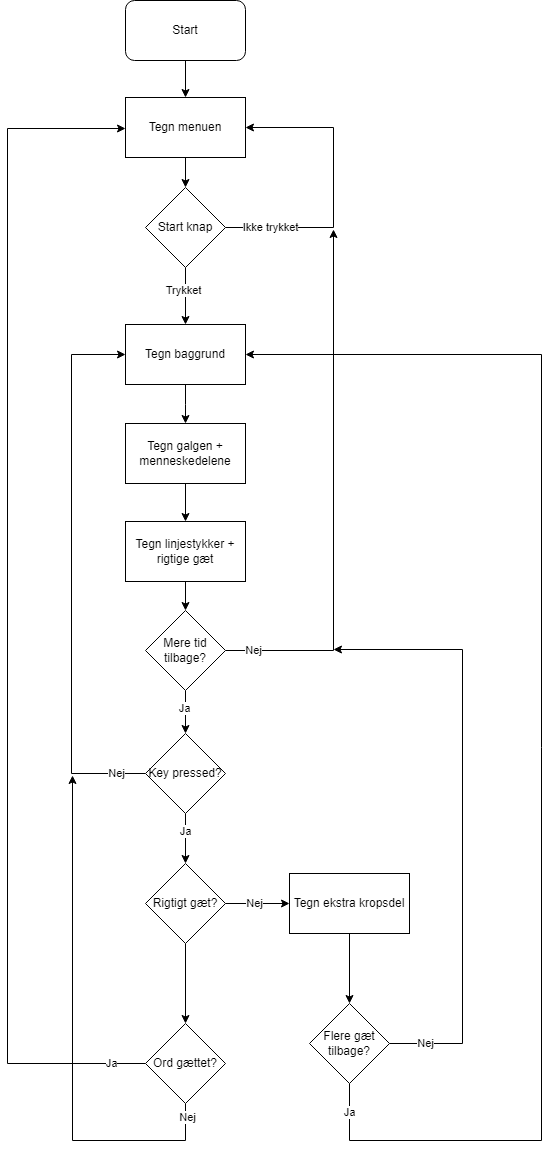

The diagram above was exported from draw.io. Its source (the exported page's mxGraphModel, read from the mxfile embedded in the PNG):
<mxGraphModel dx="982" dy="568" grid="0" gridSize="10" guides="1" tooltips="1" connect="1" arrows="1" fold="1" page="1" pageScale="1" pageWidth="827" pageHeight="1169" math="0" shadow="0">
  <root>
    <mxCell id="WIyWlLk6GJQsqaUBKTNV-0" />
    <mxCell id="WIyWlLk6GJQsqaUBKTNV-1" parent="WIyWlLk6GJQsqaUBKTNV-0" />
    <mxCell id="nK2VYvFokT52b3gbZxIT-6" value="" style="edgeStyle=orthogonalEdgeStyle;rounded=0;orthogonalLoop=1;jettySize=auto;html=1;" edge="1" parent="WIyWlLk6GJQsqaUBKTNV-1" source="nK2VYvFokT52b3gbZxIT-0" target="nK2VYvFokT52b3gbZxIT-5">
      <mxGeometry relative="1" as="geometry" />
    </mxCell>
    <mxCell id="nK2VYvFokT52b3gbZxIT-0" value="Start" style="rounded=1;whiteSpace=wrap;html=1;" vertex="1" parent="WIyWlLk6GJQsqaUBKTNV-1">
      <mxGeometry x="354" y="37" width="120" height="60" as="geometry" />
    </mxCell>
    <mxCell id="nK2VYvFokT52b3gbZxIT-8" value="" style="edgeStyle=orthogonalEdgeStyle;rounded=0;orthogonalLoop=1;jettySize=auto;html=1;" edge="1" parent="WIyWlLk6GJQsqaUBKTNV-1" source="nK2VYvFokT52b3gbZxIT-5" target="nK2VYvFokT52b3gbZxIT-7">
      <mxGeometry relative="1" as="geometry" />
    </mxCell>
    <mxCell id="nK2VYvFokT52b3gbZxIT-5" value="Tegn menuen" style="rounded=0;whiteSpace=wrap;html=1;" vertex="1" parent="WIyWlLk6GJQsqaUBKTNV-1">
      <mxGeometry x="354" y="134" width="120" height="60" as="geometry" />
    </mxCell>
    <mxCell id="nK2VYvFokT52b3gbZxIT-11" style="edgeStyle=orthogonalEdgeStyle;rounded=0;orthogonalLoop=1;jettySize=auto;html=1;exitX=1;exitY=0.5;exitDx=0;exitDy=0;entryX=1;entryY=0.5;entryDx=0;entryDy=0;" edge="1" parent="WIyWlLk6GJQsqaUBKTNV-1" source="nK2VYvFokT52b3gbZxIT-7" target="nK2VYvFokT52b3gbZxIT-5">
      <mxGeometry relative="1" as="geometry">
        <Array as="points">
          <mxPoint x="562" y="264" />
          <mxPoint x="562" y="164" />
        </Array>
      </mxGeometry>
    </mxCell>
    <mxCell id="nK2VYvFokT52b3gbZxIT-12" value="Ikke trykket" style="edgeLabel;html=1;align=center;verticalAlign=middle;resizable=0;points=[];" vertex="1" connectable="0" parent="nK2VYvFokT52b3gbZxIT-11">
      <mxGeometry x="-0.7606" y="2" relative="1" as="geometry">
        <mxPoint x="10" y="2" as="offset" />
      </mxGeometry>
    </mxCell>
    <mxCell id="nK2VYvFokT52b3gbZxIT-14" value="" style="edgeStyle=orthogonalEdgeStyle;rounded=0;orthogonalLoop=1;jettySize=auto;html=1;" edge="1" parent="WIyWlLk6GJQsqaUBKTNV-1" source="nK2VYvFokT52b3gbZxIT-7" target="nK2VYvFokT52b3gbZxIT-13">
      <mxGeometry relative="1" as="geometry" />
    </mxCell>
    <mxCell id="nK2VYvFokT52b3gbZxIT-15" value="Trykket" style="edgeLabel;html=1;align=center;verticalAlign=middle;resizable=0;points=[];" vertex="1" connectable="0" parent="nK2VYvFokT52b3gbZxIT-14">
      <mxGeometry x="-0.2227" y="-2" relative="1" as="geometry">
        <mxPoint as="offset" />
      </mxGeometry>
    </mxCell>
    <mxCell id="nK2VYvFokT52b3gbZxIT-7" value="Start knap" style="rhombus;whiteSpace=wrap;html=1;" vertex="1" parent="WIyWlLk6GJQsqaUBKTNV-1">
      <mxGeometry x="374" y="224" width="80" height="80" as="geometry" />
    </mxCell>
    <mxCell id="nK2VYvFokT52b3gbZxIT-17" value="" style="edgeStyle=orthogonalEdgeStyle;rounded=0;orthogonalLoop=1;jettySize=auto;html=1;" edge="1" parent="WIyWlLk6GJQsqaUBKTNV-1" source="nK2VYvFokT52b3gbZxIT-13" target="nK2VYvFokT52b3gbZxIT-16">
      <mxGeometry relative="1" as="geometry" />
    </mxCell>
    <mxCell id="nK2VYvFokT52b3gbZxIT-13" value="Tegn baggrund" style="whiteSpace=wrap;html=1;" vertex="1" parent="WIyWlLk6GJQsqaUBKTNV-1">
      <mxGeometry x="354" y="361" width="120" height="60" as="geometry" />
    </mxCell>
    <mxCell id="nK2VYvFokT52b3gbZxIT-19" value="" style="edgeStyle=orthogonalEdgeStyle;rounded=0;orthogonalLoop=1;jettySize=auto;html=1;" edge="1" parent="WIyWlLk6GJQsqaUBKTNV-1" source="nK2VYvFokT52b3gbZxIT-16" target="nK2VYvFokT52b3gbZxIT-18">
      <mxGeometry relative="1" as="geometry" />
    </mxCell>
    <mxCell id="nK2VYvFokT52b3gbZxIT-16" value="Tegn galgen + menneskedelene" style="whiteSpace=wrap;html=1;" vertex="1" parent="WIyWlLk6GJQsqaUBKTNV-1">
      <mxGeometry x="354" y="460" width="120" height="60" as="geometry" />
    </mxCell>
    <mxCell id="nK2VYvFokT52b3gbZxIT-21" value="" style="edgeStyle=orthogonalEdgeStyle;rounded=0;orthogonalLoop=1;jettySize=auto;html=1;" edge="1" parent="WIyWlLk6GJQsqaUBKTNV-1" source="nK2VYvFokT52b3gbZxIT-18" target="nK2VYvFokT52b3gbZxIT-20">
      <mxGeometry relative="1" as="geometry" />
    </mxCell>
    <mxCell id="nK2VYvFokT52b3gbZxIT-18" value="Tegn linjestykker + rigtige gæt" style="whiteSpace=wrap;html=1;" vertex="1" parent="WIyWlLk6GJQsqaUBKTNV-1">
      <mxGeometry x="354" y="558" width="120" height="60" as="geometry" />
    </mxCell>
    <mxCell id="nK2VYvFokT52b3gbZxIT-23" value="Ja" style="edgeStyle=orthogonalEdgeStyle;rounded=0;orthogonalLoop=1;jettySize=auto;html=1;exitX=0.5;exitY=1;exitDx=0;exitDy=0;entryX=0.5;entryY=0;entryDx=0;entryDy=0;" edge="1" parent="WIyWlLk6GJQsqaUBKTNV-1" source="nK2VYvFokT52b3gbZxIT-20" target="nK2VYvFokT52b3gbZxIT-22">
      <mxGeometry x="-0.1628" y="-1" relative="1" as="geometry">
        <mxPoint as="offset" />
      </mxGeometry>
    </mxCell>
    <mxCell id="nK2VYvFokT52b3gbZxIT-27" style="edgeStyle=orthogonalEdgeStyle;rounded=0;orthogonalLoop=1;jettySize=auto;html=1;exitX=1;exitY=0.5;exitDx=0;exitDy=0;" edge="1" parent="WIyWlLk6GJQsqaUBKTNV-1" source="nK2VYvFokT52b3gbZxIT-20">
      <mxGeometry relative="1" as="geometry">
        <mxPoint x="562" y="266" as="targetPoint" />
      </mxGeometry>
    </mxCell>
    <mxCell id="nK2VYvFokT52b3gbZxIT-28" value="Nej" style="edgeLabel;html=1;align=center;verticalAlign=middle;resizable=0;points=[];" vertex="1" connectable="0" parent="nK2VYvFokT52b3gbZxIT-27">
      <mxGeometry x="-0.8574" y="1" relative="1" as="geometry">
        <mxPoint x="-10" y="1" as="offset" />
      </mxGeometry>
    </mxCell>
    <mxCell id="nK2VYvFokT52b3gbZxIT-20" value="Mere tid tilbage?" style="rhombus;whiteSpace=wrap;html=1;" vertex="1" parent="WIyWlLk6GJQsqaUBKTNV-1">
      <mxGeometry x="374" y="647" width="80" height="80" as="geometry" />
    </mxCell>
    <mxCell id="nK2VYvFokT52b3gbZxIT-30" style="edgeStyle=orthogonalEdgeStyle;rounded=0;orthogonalLoop=1;jettySize=auto;html=1;exitX=0;exitY=0.5;exitDx=0;exitDy=0;entryX=0;entryY=0.5;entryDx=0;entryDy=0;" edge="1" parent="WIyWlLk6GJQsqaUBKTNV-1" source="nK2VYvFokT52b3gbZxIT-22" target="nK2VYvFokT52b3gbZxIT-13">
      <mxGeometry relative="1" as="geometry">
        <mxPoint x="279" y="388" as="targetPoint" />
        <Array as="points">
          <mxPoint x="300" y="810" />
          <mxPoint x="300" y="391" />
        </Array>
      </mxGeometry>
    </mxCell>
    <mxCell id="nK2VYvFokT52b3gbZxIT-31" value="Nej" style="edgeLabel;html=1;align=center;verticalAlign=middle;resizable=0;points=[];" vertex="1" connectable="0" parent="nK2VYvFokT52b3gbZxIT-30">
      <mxGeometry x="-0.8893" relative="1" as="geometry">
        <mxPoint x="1" as="offset" />
      </mxGeometry>
    </mxCell>
    <mxCell id="nK2VYvFokT52b3gbZxIT-33" value="" style="edgeStyle=orthogonalEdgeStyle;rounded=0;orthogonalLoop=1;jettySize=auto;html=1;" edge="1" parent="WIyWlLk6GJQsqaUBKTNV-1" source="nK2VYvFokT52b3gbZxIT-22" target="nK2VYvFokT52b3gbZxIT-32">
      <mxGeometry relative="1" as="geometry" />
    </mxCell>
    <mxCell id="nK2VYvFokT52b3gbZxIT-34" value="Ja" style="edgeLabel;html=1;align=center;verticalAlign=middle;resizable=0;points=[];" vertex="1" connectable="0" parent="nK2VYvFokT52b3gbZxIT-33">
      <mxGeometry x="-0.3071" y="2" relative="1" as="geometry">
        <mxPoint x="-2" y="1" as="offset" />
      </mxGeometry>
    </mxCell>
    <mxCell id="nK2VYvFokT52b3gbZxIT-22" value="Key pressed?" style="rhombus;whiteSpace=wrap;html=1;" vertex="1" parent="WIyWlLk6GJQsqaUBKTNV-1">
      <mxGeometry x="374" y="770" width="80" height="80" as="geometry" />
    </mxCell>
    <mxCell id="nK2VYvFokT52b3gbZxIT-36" value="" style="edgeStyle=orthogonalEdgeStyle;rounded=0;orthogonalLoop=1;jettySize=auto;html=1;" edge="1" parent="WIyWlLk6GJQsqaUBKTNV-1" source="nK2VYvFokT52b3gbZxIT-32" target="nK2VYvFokT52b3gbZxIT-35">
      <mxGeometry relative="1" as="geometry" />
    </mxCell>
    <mxCell id="nK2VYvFokT52b3gbZxIT-37" value="Nej" style="edgeLabel;html=1;align=center;verticalAlign=middle;resizable=0;points=[];" vertex="1" connectable="0" parent="nK2VYvFokT52b3gbZxIT-36">
      <mxGeometry x="0.1844" y="-2" relative="1" as="geometry">
        <mxPoint x="-9" y="-2" as="offset" />
      </mxGeometry>
    </mxCell>
    <mxCell id="nK2VYvFokT52b3gbZxIT-63" value="" style="edgeStyle=orthogonalEdgeStyle;rounded=0;orthogonalLoop=1;jettySize=auto;html=1;" edge="1" parent="WIyWlLk6GJQsqaUBKTNV-1" source="nK2VYvFokT52b3gbZxIT-32" target="nK2VYvFokT52b3gbZxIT-62">
      <mxGeometry relative="1" as="geometry" />
    </mxCell>
    <mxCell id="nK2VYvFokT52b3gbZxIT-32" value="Rigtigt gæt?" style="rhombus;whiteSpace=wrap;html=1;" vertex="1" parent="WIyWlLk6GJQsqaUBKTNV-1">
      <mxGeometry x="374" y="900" width="80" height="80" as="geometry" />
    </mxCell>
    <mxCell id="nK2VYvFokT52b3gbZxIT-41" value="" style="edgeStyle=orthogonalEdgeStyle;rounded=0;orthogonalLoop=1;jettySize=auto;html=1;" edge="1" parent="WIyWlLk6GJQsqaUBKTNV-1" source="nK2VYvFokT52b3gbZxIT-35" target="nK2VYvFokT52b3gbZxIT-40">
      <mxGeometry relative="1" as="geometry" />
    </mxCell>
    <mxCell id="nK2VYvFokT52b3gbZxIT-35" value="Tegn ekstra kropsdel" style="whiteSpace=wrap;html=1;" vertex="1" parent="WIyWlLk6GJQsqaUBKTNV-1">
      <mxGeometry x="518" y="910" width="120" height="60" as="geometry" />
    </mxCell>
    <mxCell id="nK2VYvFokT52b3gbZxIT-43" style="edgeStyle=orthogonalEdgeStyle;rounded=0;orthogonalLoop=1;jettySize=auto;html=1;" edge="1" parent="WIyWlLk6GJQsqaUBKTNV-1" source="nK2VYvFokT52b3gbZxIT-40">
      <mxGeometry relative="1" as="geometry">
        <mxPoint x="562" y="685" as="targetPoint" />
        <Array as="points">
          <mxPoint x="691" y="1080" />
          <mxPoint x="691" y="686" />
          <mxPoint x="562" y="686" />
        </Array>
      </mxGeometry>
    </mxCell>
    <mxCell id="nK2VYvFokT52b3gbZxIT-44" value="Nej" style="edgeLabel;html=1;align=center;verticalAlign=middle;resizable=0;points=[];" vertex="1" connectable="0" parent="nK2VYvFokT52b3gbZxIT-43">
      <mxGeometry x="-0.917" y="-2" relative="1" as="geometry">
        <mxPoint x="11" y="-2" as="offset" />
      </mxGeometry>
    </mxCell>
    <mxCell id="nK2VYvFokT52b3gbZxIT-58" style="edgeStyle=orthogonalEdgeStyle;rounded=0;orthogonalLoop=1;jettySize=auto;html=1;entryX=1;entryY=0.5;entryDx=0;entryDy=0;" edge="1" parent="WIyWlLk6GJQsqaUBKTNV-1" source="nK2VYvFokT52b3gbZxIT-40" target="nK2VYvFokT52b3gbZxIT-13">
      <mxGeometry relative="1" as="geometry">
        <mxPoint x="760" y="430" as="targetPoint" />
        <Array as="points">
          <mxPoint x="578" y="1177" />
          <mxPoint x="770" y="1177" />
          <mxPoint x="770" y="391" />
        </Array>
      </mxGeometry>
    </mxCell>
    <mxCell id="nK2VYvFokT52b3gbZxIT-59" value="Ja" style="edgeLabel;html=1;align=center;verticalAlign=middle;resizable=0;points=[];" vertex="1" connectable="0" parent="nK2VYvFokT52b3gbZxIT-58">
      <mxGeometry x="-0.9381" y="-3" relative="1" as="geometry">
        <mxPoint x="3" y="-13" as="offset" />
      </mxGeometry>
    </mxCell>
    <mxCell id="nK2VYvFokT52b3gbZxIT-40" value="Flere gæt tilbage?" style="rhombus;whiteSpace=wrap;html=1;" vertex="1" parent="WIyWlLk6GJQsqaUBKTNV-1">
      <mxGeometry x="538" y="1040" width="80" height="80" as="geometry" />
    </mxCell>
    <mxCell id="nK2VYvFokT52b3gbZxIT-65" style="edgeStyle=orthogonalEdgeStyle;rounded=0;orthogonalLoop=1;jettySize=auto;html=1;entryX=0;entryY=0.5;entryDx=0;entryDy=0;" edge="1" parent="WIyWlLk6GJQsqaUBKTNV-1" source="nK2VYvFokT52b3gbZxIT-62" target="nK2VYvFokT52b3gbZxIT-5">
      <mxGeometry relative="1" as="geometry">
        <mxPoint x="129.99999999999977" y="200.99999999999977" as="targetPoint" />
        <Array as="points">
          <mxPoint x="236" y="1100" />
          <mxPoint x="236" y="165" />
        </Array>
      </mxGeometry>
    </mxCell>
    <mxCell id="nK2VYvFokT52b3gbZxIT-66" value="Ja" style="edgeLabel;html=1;align=center;verticalAlign=middle;resizable=0;points=[];" vertex="1" connectable="0" parent="nK2VYvFokT52b3gbZxIT-65">
      <mxGeometry x="-0.9429" y="-4" relative="1" as="geometry">
        <mxPoint y="4" as="offset" />
      </mxGeometry>
    </mxCell>
    <mxCell id="nK2VYvFokT52b3gbZxIT-70" style="edgeStyle=orthogonalEdgeStyle;rounded=0;orthogonalLoop=1;jettySize=auto;html=1;" edge="1" parent="WIyWlLk6GJQsqaUBKTNV-1" source="nK2VYvFokT52b3gbZxIT-62">
      <mxGeometry relative="1" as="geometry">
        <mxPoint x="301" y="812" as="targetPoint" />
        <Array as="points">
          <mxPoint x="414" y="1177" />
          <mxPoint x="301" y="1177" />
        </Array>
      </mxGeometry>
    </mxCell>
    <mxCell id="nK2VYvFokT52b3gbZxIT-71" value="Nej" style="edgeLabel;html=1;align=center;verticalAlign=middle;resizable=0;points=[];" vertex="1" connectable="0" parent="nK2VYvFokT52b3gbZxIT-70">
      <mxGeometry x="-0.9479" y="2" relative="1" as="geometry">
        <mxPoint as="offset" />
      </mxGeometry>
    </mxCell>
    <mxCell id="nK2VYvFokT52b3gbZxIT-62" value="Ord gættet?" style="rhombus;whiteSpace=wrap;html=1;" vertex="1" parent="WIyWlLk6GJQsqaUBKTNV-1">
      <mxGeometry x="374" y="1060" width="80" height="80" as="geometry" />
    </mxCell>
  </root>
</mxGraphModel>